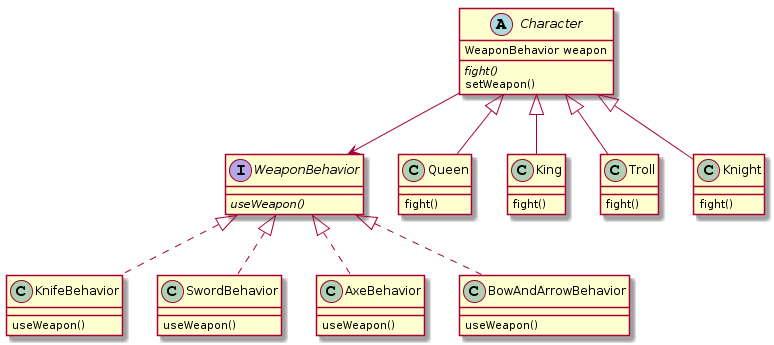

The diagram above was rendered by PlantUML. Its source (embedded in the PNG):
@startuml
interface WeaponBehavior {
    <i>useWeapon()</i>
}

class KnifeBehavior  {
    useWeapon()
}

class SwordBehavior {
    useWeapon()
}

class AxeBehavior {
    useWeapon()
}

class BowAndArrowBehavior {
    useWeapon()
}

WeaponBehavior <|.. KnifeBehavior
WeaponBehavior <|.. SwordBehavior
WeaponBehavior <|.. AxeBehavior
WeaponBehavior <|.. BowAndArrowBehavior


abstract class Character {
    WeaponBehavior weapon
    <i>fight()</i>
    setWeapon()
}

class Queen {
    fight()
}

class King {
    fight()
}

class Troll {
    fight()
}

class Knight {
    fight()
}

Character <|-- Queen
Character <|-- King
Character <|-- Troll
Character <|-- Knight

Character --> WeaponBehavior
@enduml